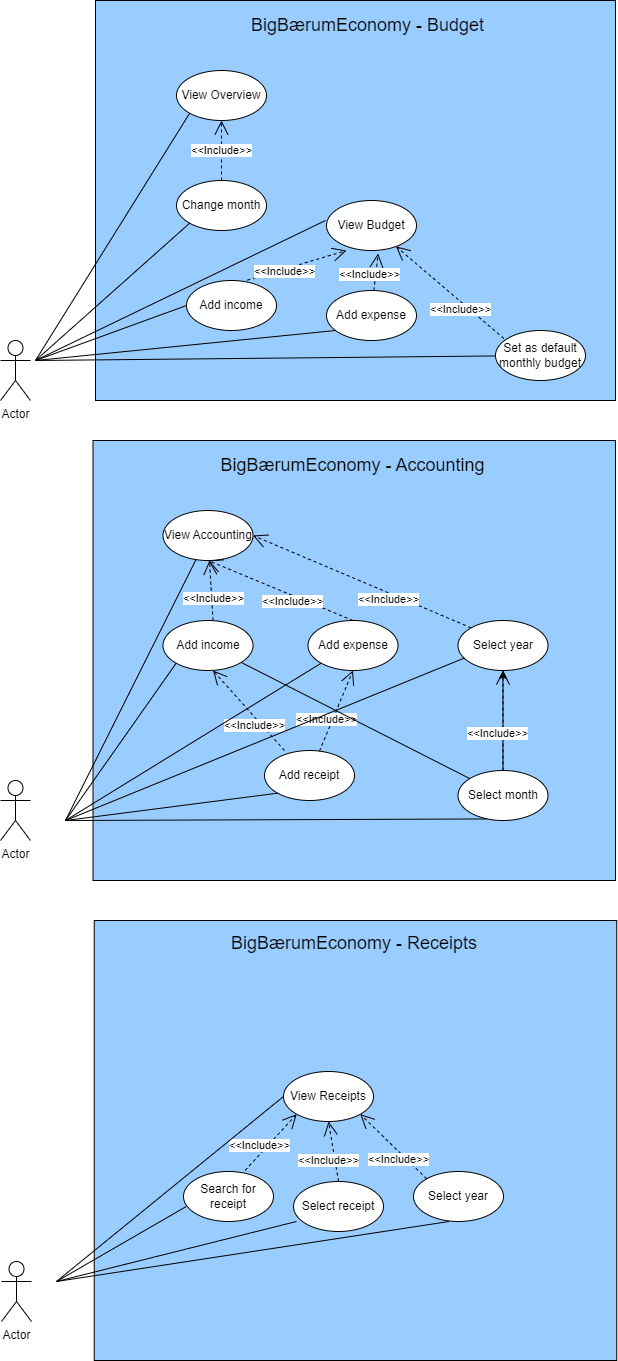

The diagram above was exported from draw.io. Its source (the exported page's mxGraphModel, read from the mxfile embedded in the PNG):
<mxGraphModel dx="1363" dy="741" grid="1" gridSize="10" guides="1" tooltips="1" connect="1" arrows="1" fold="1" page="1" pageScale="1" pageWidth="827" pageHeight="1169" math="0" shadow="0">
  <root>
    <mxCell id="0" />
    <mxCell id="1" parent="0" />
    <mxCell id="120Khurldg39YuZwbn5E-61" value="" style="rounded=0;whiteSpace=wrap;html=1;fillColor=#99CCFF;" parent="1" vertex="1">
      <mxGeometry x="198.75" y="920" width="522.5" height="440" as="geometry" />
    </mxCell>
    <mxCell id="120Khurldg39YuZwbn5E-47" value="" style="rounded=0;whiteSpace=wrap;html=1;fillColor=#99CCFF;" parent="1" vertex="1">
      <mxGeometry x="197.5" y="440" width="522.5" height="440" as="geometry" />
    </mxCell>
    <mxCell id="120Khurldg39YuZwbn5E-20" value="" style="rounded=0;whiteSpace=wrap;html=1;fillColor=#99CCFF;" parent="1" vertex="1">
      <mxGeometry x="200" width="520" height="400" as="geometry" />
    </mxCell>
    <mxCell id="120Khurldg39YuZwbn5E-1" value="&lt;div&gt;View Overview&lt;/div&gt;" style="ellipse;whiteSpace=wrap;html=1;" parent="1" vertex="1">
      <mxGeometry x="281" y="70" width="90" height="50" as="geometry" />
    </mxCell>
    <mxCell id="120Khurldg39YuZwbn5E-2" value="&lt;div&gt;View Budget&lt;br&gt;&lt;/div&gt;" style="ellipse;whiteSpace=wrap;html=1;" parent="1" vertex="1">
      <mxGeometry x="431" y="200" width="90" height="50" as="geometry" />
    </mxCell>
    <mxCell id="120Khurldg39YuZwbn5E-3" value="Change month" style="ellipse;whiteSpace=wrap;html=1;" parent="1" vertex="1">
      <mxGeometry x="281" y="180" width="90" height="50" as="geometry" />
    </mxCell>
    <mxCell id="120Khurldg39YuZwbn5E-4" value="&amp;lt;&amp;lt;Include&amp;gt;&amp;gt;" style="endArrow=open;endSize=12;dashed=1;html=1;rounded=0;exitX=0.5;exitY=0;exitDx=0;exitDy=0;entryX=0.5;entryY=1;entryDx=0;entryDy=0;" parent="1" source="120Khurldg39YuZwbn5E-3" target="120Khurldg39YuZwbn5E-1" edge="1">
      <mxGeometry width="160" relative="1" as="geometry">
        <mxPoint x="491" y="280" as="sourcePoint" />
        <mxPoint x="651" y="280" as="targetPoint" />
      </mxGeometry>
    </mxCell>
    <mxCell id="120Khurldg39YuZwbn5E-5" value="Set as default monthly budget" style="ellipse;whiteSpace=wrap;html=1;" parent="1" vertex="1">
      <mxGeometry x="600" y="330" width="90" height="50" as="geometry" />
    </mxCell>
    <mxCell id="120Khurldg39YuZwbn5E-6" value="&lt;div&gt;Add income&lt;/div&gt;" style="ellipse;whiteSpace=wrap;html=1;" parent="1" vertex="1">
      <mxGeometry x="291" y="280" width="90" height="50" as="geometry" />
    </mxCell>
    <mxCell id="120Khurldg39YuZwbn5E-7" value="&lt;div&gt;Add expense&lt;br&gt;&lt;/div&gt;" style="ellipse;whiteSpace=wrap;html=1;" parent="1" vertex="1">
      <mxGeometry x="431" y="290" width="90" height="50" as="geometry" />
    </mxCell>
    <mxCell id="120Khurldg39YuZwbn5E-8" value="&amp;lt;&amp;lt;Include&amp;gt;&amp;gt;" style="endArrow=open;endSize=12;dashed=1;html=1;rounded=0;entryX=0.574;entryY=1.06;entryDx=0;entryDy=0;entryPerimeter=0;" parent="1" source="120Khurldg39YuZwbn5E-7" target="120Khurldg39YuZwbn5E-2" edge="1">
      <mxGeometry x="-0.1925" y="6" width="160" relative="1" as="geometry">
        <mxPoint x="781" y="310" as="sourcePoint" />
        <mxPoint x="651" y="300" as="targetPoint" />
        <mxPoint as="offset" />
      </mxGeometry>
    </mxCell>
    <mxCell id="120Khurldg39YuZwbn5E-9" value="&amp;lt;&amp;lt;Include&amp;gt;&amp;gt;" style="endArrow=open;endSize=12;dashed=1;html=1;rounded=0;entryX=0.222;entryY=1;entryDx=0;entryDy=0;exitX=0.676;exitY=-0.007;exitDx=0;exitDy=0;exitPerimeter=0;entryPerimeter=0;" parent="1" source="120Khurldg39YuZwbn5E-6" target="120Khurldg39YuZwbn5E-2" edge="1">
      <mxGeometry x="-0.259" y="-2" width="160" relative="1" as="geometry">
        <mxPoint x="548" y="292" as="sourcePoint" />
        <mxPoint x="518" y="253" as="targetPoint" />
        <mxPoint as="offset" />
      </mxGeometry>
    </mxCell>
    <mxCell id="120Khurldg39YuZwbn5E-10" value="&lt;div&gt;&amp;lt;&amp;lt;Include&amp;gt;&amp;gt;&lt;/div&gt;" style="endArrow=open;endSize=12;dashed=1;html=1;rounded=0;exitX=0.093;exitY=0.16;exitDx=0;exitDy=0;exitPerimeter=0;" parent="1" source="120Khurldg39YuZwbn5E-5" target="120Khurldg39YuZwbn5E-2" edge="1">
      <mxGeometry x="-0.268" y="6" width="160" relative="1" as="geometry">
        <mxPoint x="651" y="390" as="sourcePoint" />
        <mxPoint x="761" y="300" as="targetPoint" />
        <Array as="points" />
        <mxPoint as="offset" />
      </mxGeometry>
    </mxCell>
    <mxCell id="120Khurldg39YuZwbn5E-11" value="Actor" style="shape=umlActor;verticalLabelPosition=bottom;verticalAlign=top;html=1;outlineConnect=0;" parent="1" vertex="1">
      <mxGeometry x="105" y="340" width="30" height="60" as="geometry" />
    </mxCell>
    <mxCell id="120Khurldg39YuZwbn5E-12" value="" style="endArrow=none;html=1;rounded=0;entryX=0;entryY=1;entryDx=0;entryDy=0;" parent="1" target="120Khurldg39YuZwbn5E-3" edge="1">
      <mxGeometry width="50" height="50" relative="1" as="geometry">
        <mxPoint x="140" y="360" as="sourcePoint" />
        <mxPoint x="190" y="290" as="targetPoint" />
      </mxGeometry>
    </mxCell>
    <mxCell id="120Khurldg39YuZwbn5E-13" value="" style="endArrow=none;html=1;rounded=0;entryX=0;entryY=1;entryDx=0;entryDy=0;" parent="1" target="120Khurldg39YuZwbn5E-1" edge="1">
      <mxGeometry width="50" height="50" relative="1" as="geometry">
        <mxPoint x="140" y="360" as="sourcePoint" />
        <mxPoint x="230" y="220" as="targetPoint" />
      </mxGeometry>
    </mxCell>
    <mxCell id="120Khurldg39YuZwbn5E-14" value="" style="endArrow=none;html=1;rounded=0;" parent="1" edge="1">
      <mxGeometry width="50" height="50" relative="1" as="geometry">
        <mxPoint x="140" y="360" as="sourcePoint" />
        <mxPoint x="430" y="220" as="targetPoint" />
      </mxGeometry>
    </mxCell>
    <mxCell id="120Khurldg39YuZwbn5E-16" value="" style="endArrow=none;html=1;rounded=0;entryX=0;entryY=0.5;entryDx=0;entryDy=0;" parent="1" target="120Khurldg39YuZwbn5E-6" edge="1">
      <mxGeometry width="50" height="50" relative="1" as="geometry">
        <mxPoint x="140" y="360" as="sourcePoint" />
        <mxPoint x="280" y="300" as="targetPoint" />
      </mxGeometry>
    </mxCell>
    <mxCell id="120Khurldg39YuZwbn5E-17" value="" style="endArrow=none;html=1;rounded=0;" parent="1" edge="1">
      <mxGeometry width="50" height="50" relative="1" as="geometry">
        <mxPoint x="140" y="360" as="sourcePoint" />
        <mxPoint x="440" y="330" as="targetPoint" />
      </mxGeometry>
    </mxCell>
    <mxCell id="120Khurldg39YuZwbn5E-18" value="" style="endArrow=none;html=1;rounded=0;" parent="1" target="120Khurldg39YuZwbn5E-5" edge="1">
      <mxGeometry width="50" height="50" relative="1" as="geometry">
        <mxPoint x="140" y="360" as="sourcePoint" />
        <mxPoint x="580" y="310" as="targetPoint" />
      </mxGeometry>
    </mxCell>
    <mxCell id="120Khurldg39YuZwbn5E-22" value="&lt;font style=&quot;font-size: 18px;&quot;&gt;BigBær&lt;font style=&quot;font-size: 18px;&quot;&gt;umEconomy - Budget&amp;nbsp;&lt;/font&gt;&lt;/font&gt;" style="text;html=1;strokeColor=none;fillColor=none;align=center;verticalAlign=middle;whiteSpace=wrap;rounded=0;container=0;" parent="1" vertex="1">
      <mxGeometry x="340" y="10" width="270" height="30" as="geometry" />
    </mxCell>
    <mxCell id="120Khurldg39YuZwbn5E-23" value="Add receipt" style="ellipse;whiteSpace=wrap;html=1;" parent="1" vertex="1">
      <mxGeometry x="369" y="750" width="90" height="50" as="geometry" />
    </mxCell>
    <mxCell id="120Khurldg39YuZwbn5E-24" value="" style="edgeStyle=orthogonalEdgeStyle;rounded=0;orthogonalLoop=1;jettySize=auto;html=1;" parent="1" source="120Khurldg39YuZwbn5E-25" target="120Khurldg39YuZwbn5E-30" edge="1">
      <mxGeometry relative="1" as="geometry" />
    </mxCell>
    <mxCell id="120Khurldg39YuZwbn5E-25" value="&lt;div&gt;Select month&lt;/div&gt;" style="ellipse;whiteSpace=wrap;html=1;" parent="1" vertex="1">
      <mxGeometry x="562.5" y="770" width="90" height="50" as="geometry" />
    </mxCell>
    <mxCell id="120Khurldg39YuZwbn5E-26" value="&lt;div&gt;View Accounting&lt;br&gt;&lt;/div&gt;" style="ellipse;whiteSpace=wrap;html=1;" parent="1" vertex="1">
      <mxGeometry x="267.5" y="510" width="90" height="50" as="geometry" />
    </mxCell>
    <mxCell id="120Khurldg39YuZwbn5E-27" value="&lt;div&gt;Add expense&lt;br&gt;&lt;/div&gt;" style="ellipse;whiteSpace=wrap;html=1;" parent="1" vertex="1">
      <mxGeometry x="412.5" y="620" width="90" height="50" as="geometry" />
    </mxCell>
    <mxCell id="120Khurldg39YuZwbn5E-28" value="&amp;lt;&amp;lt;Include&amp;gt;&amp;gt;" style="endArrow=open;endSize=12;dashed=1;html=1;rounded=0;exitX=0.5;exitY=0;exitDx=0;exitDy=0;" parent="1" target="120Khurldg39YuZwbn5E-26" edge="1">
      <mxGeometry x="-0.259" y="-2" width="160" relative="1" as="geometry">
        <mxPoint x="317.5" y="620" as="sourcePoint" />
        <mxPoint x="442.5" y="380" as="targetPoint" />
        <mxPoint as="offset" />
      </mxGeometry>
    </mxCell>
    <mxCell id="120Khurldg39YuZwbn5E-29" value="&amp;lt;&amp;lt;Include&amp;gt;&amp;gt;" style="endArrow=open;endSize=12;dashed=1;html=1;rounded=0;entryX=0.5;entryY=1;entryDx=0;entryDy=0;exitX=0.5;exitY=0;exitDx=0;exitDy=0;" parent="1" source="120Khurldg39YuZwbn5E-27" target="120Khurldg39YuZwbn5E-26" edge="1">
      <mxGeometry x="-0.1925" y="6" width="160" relative="1" as="geometry">
        <mxPoint x="469.5" y="420" as="sourcePoint" />
        <mxPoint x="474.5" y="383" as="targetPoint" />
        <mxPoint as="offset" />
      </mxGeometry>
    </mxCell>
    <mxCell id="120Khurldg39YuZwbn5E-30" value="Select year" style="ellipse;whiteSpace=wrap;html=1;" parent="1" vertex="1">
      <mxGeometry x="562.5" y="620" width="90" height="50" as="geometry" />
    </mxCell>
    <mxCell id="120Khurldg39YuZwbn5E-31" value="&lt;div&gt;&amp;lt;&amp;lt;Include&amp;gt;&amp;gt;&lt;/div&gt;" style="endArrow=open;endSize=12;dashed=1;html=1;rounded=0;entryX=1;entryY=0.5;entryDx=0;entryDy=0;exitX=0;exitY=0;exitDx=0;exitDy=0;" parent="1" source="120Khurldg39YuZwbn5E-30" target="120Khurldg39YuZwbn5E-26" edge="1">
      <mxGeometry x="-0.268" y="6" width="160" relative="1" as="geometry">
        <mxPoint x="892.5" y="410" as="sourcePoint" />
        <mxPoint x="772.5" y="420" as="targetPoint" />
        <Array as="points" />
        <mxPoint as="offset" />
      </mxGeometry>
    </mxCell>
    <mxCell id="120Khurldg39YuZwbn5E-32" value="&lt;div&gt;&amp;lt;&amp;lt;Include&amp;gt;&amp;gt;&lt;/div&gt;" style="endArrow=open;endSize=12;dashed=1;html=1;rounded=0;entryX=0.5;entryY=1;entryDx=0;entryDy=0;exitX=0.5;exitY=0;exitDx=0;exitDy=0;" parent="1" source="120Khurldg39YuZwbn5E-25" target="120Khurldg39YuZwbn5E-30" edge="1">
      <mxGeometry x="-0.268" y="6" width="160" relative="1" as="geometry">
        <mxPoint x="607.5" y="720" as="sourcePoint" />
        <mxPoint x="742.5" y="510" as="targetPoint" />
        <Array as="points" />
        <mxPoint as="offset" />
      </mxGeometry>
    </mxCell>
    <mxCell id="120Khurldg39YuZwbn5E-33" value="&lt;div&gt;&amp;lt;&amp;lt;Include&amp;gt;&amp;gt;&lt;/div&gt;" style="endArrow=open;endSize=12;dashed=1;html=1;rounded=0;entryX=0.5;entryY=1;entryDx=0;entryDy=0;exitX=0.222;exitY=0;exitDx=0;exitDy=0;exitPerimeter=0;" parent="1" source="120Khurldg39YuZwbn5E-23" edge="1">
      <mxGeometry x="-0.268" y="6" width="160" relative="1" as="geometry">
        <mxPoint x="932.5" y="680" as="sourcePoint" />
        <mxPoint x="317.5" y="670" as="targetPoint" />
        <Array as="points" />
        <mxPoint as="offset" />
      </mxGeometry>
    </mxCell>
    <mxCell id="120Khurldg39YuZwbn5E-34" value="&lt;div&gt;&amp;lt;&amp;lt;Include&amp;gt;&amp;gt;&lt;/div&gt;" style="endArrow=open;endSize=12;dashed=1;html=1;rounded=0;entryX=0.5;entryY=1;entryDx=0;entryDy=0;" parent="1" source="120Khurldg39YuZwbn5E-23" target="120Khurldg39YuZwbn5E-27" edge="1">
      <mxGeometry x="-0.268" y="6" width="160" relative="1" as="geometry">
        <mxPoint x="932.5" y="680" as="sourcePoint" />
        <mxPoint x="812.5" y="690" as="targetPoint" />
        <Array as="points" />
        <mxPoint as="offset" />
      </mxGeometry>
    </mxCell>
    <mxCell id="120Khurldg39YuZwbn5E-35" value="" style="endArrow=none;html=1;rounded=0;startArrow=none;" parent="1" source="120Khurldg39YuZwbn5E-36" target="120Khurldg39YuZwbn5E-25" edge="1">
      <mxGeometry width="50" height="50" relative="1" as="geometry">
        <mxPoint x="7.5" y="540" as="sourcePoint" />
        <mxPoint x="-2.5" y="380" as="targetPoint" />
      </mxGeometry>
    </mxCell>
    <mxCell id="120Khurldg39YuZwbn5E-36" value="&lt;div&gt;Add income&lt;/div&gt;" style="ellipse;whiteSpace=wrap;html=1;" parent="1" vertex="1">
      <mxGeometry x="267.5" y="620" width="90" height="50" as="geometry" />
    </mxCell>
    <mxCell id="120Khurldg39YuZwbn5E-38" value="Actor" style="shape=umlActor;verticalLabelPosition=bottom;verticalAlign=top;html=1;outlineConnect=0;" parent="1" vertex="1">
      <mxGeometry x="105" y="780" width="30" height="60" as="geometry" />
    </mxCell>
    <mxCell id="120Khurldg39YuZwbn5E-39" value="" style="endArrow=none;html=1;rounded=0;entryX=0.319;entryY=0.969;entryDx=0;entryDy=0;entryPerimeter=0;" parent="1" target="120Khurldg39YuZwbn5E-25" edge="1">
      <mxGeometry width="50" height="50" relative="1" as="geometry">
        <mxPoint x="170" y="820" as="sourcePoint" />
        <mxPoint x="220" y="770" as="targetPoint" />
      </mxGeometry>
    </mxCell>
    <mxCell id="120Khurldg39YuZwbn5E-40" value="" style="endArrow=none;html=1;rounded=0;entryX=0;entryY=1;entryDx=0;entryDy=0;" parent="1" target="120Khurldg39YuZwbn5E-23" edge="1">
      <mxGeometry width="50" height="50" relative="1" as="geometry">
        <mxPoint x="170" y="820" as="sourcePoint" />
        <mxPoint x="220" y="770" as="targetPoint" />
      </mxGeometry>
    </mxCell>
    <mxCell id="120Khurldg39YuZwbn5E-41" value="" style="endArrow=none;html=1;rounded=0;entryX=0;entryY=1;entryDx=0;entryDy=0;" parent="1" target="120Khurldg39YuZwbn5E-36" edge="1">
      <mxGeometry width="50" height="50" relative="1" as="geometry">
        <mxPoint x="170" y="820" as="sourcePoint" />
        <mxPoint x="220" y="770" as="targetPoint" />
      </mxGeometry>
    </mxCell>
    <mxCell id="120Khurldg39YuZwbn5E-42" value="" style="endArrow=none;html=1;rounded=0;entryX=0;entryY=1;entryDx=0;entryDy=0;" parent="1" target="120Khurldg39YuZwbn5E-27" edge="1">
      <mxGeometry width="50" height="50" relative="1" as="geometry">
        <mxPoint x="170" y="820" as="sourcePoint" />
        <mxPoint x="220" y="770" as="targetPoint" />
      </mxGeometry>
    </mxCell>
    <mxCell id="120Khurldg39YuZwbn5E-43" value="" style="endArrow=none;html=1;rounded=0;entryX=0.071;entryY=0.751;entryDx=0;entryDy=0;entryPerimeter=0;" parent="1" target="120Khurldg39YuZwbn5E-30" edge="1">
      <mxGeometry width="50" height="50" relative="1" as="geometry">
        <mxPoint x="170" y="820" as="sourcePoint" />
        <mxPoint x="220" y="770" as="targetPoint" />
      </mxGeometry>
    </mxCell>
    <mxCell id="120Khurldg39YuZwbn5E-46" value="" style="endArrow=none;html=1;rounded=0;" parent="1" target="120Khurldg39YuZwbn5E-26" edge="1">
      <mxGeometry width="50" height="50" relative="1" as="geometry">
        <mxPoint x="170" y="820" as="sourcePoint" />
        <mxPoint x="220" y="770" as="targetPoint" />
      </mxGeometry>
    </mxCell>
    <mxCell id="120Khurldg39YuZwbn5E-48" value="&lt;font style=&quot;font-size: 18px;&quot;&gt;BigBær&lt;font style=&quot;font-size: 18px;&quot;&gt;umEconomy - Accounting&amp;nbsp;&lt;/font&gt;&lt;/font&gt;" style="text;html=1;strokeColor=none;fillColor=none;align=center;verticalAlign=middle;whiteSpace=wrap;rounded=0;container=0;" parent="1" vertex="1">
      <mxGeometry x="320" y="450" width="280" height="30" as="geometry" />
    </mxCell>
    <mxCell id="120Khurldg39YuZwbn5E-49" value="&lt;div&gt;View Receipts&lt;br&gt;&lt;/div&gt;" style="ellipse;whiteSpace=wrap;html=1;" parent="1" vertex="1">
      <mxGeometry x="388" y="1071" width="90" height="50" as="geometry" />
    </mxCell>
    <mxCell id="120Khurldg39YuZwbn5E-50" value="Select year" style="ellipse;whiteSpace=wrap;html=1;" parent="1" vertex="1">
      <mxGeometry x="518" y="1171" width="90" height="50" as="geometry" />
    </mxCell>
    <mxCell id="120Khurldg39YuZwbn5E-51" value="Select receipt" style="ellipse;whiteSpace=wrap;html=1;" parent="1" vertex="1">
      <mxGeometry x="398" y="1181" width="90" height="50" as="geometry" />
    </mxCell>
    <mxCell id="120Khurldg39YuZwbn5E-52" value="Search for receipt" style="ellipse;whiteSpace=wrap;html=1;" parent="1" vertex="1">
      <mxGeometry x="288" y="1171" width="90" height="50" as="geometry" />
    </mxCell>
    <mxCell id="120Khurldg39YuZwbn5E-53" value="&lt;div&gt;&amp;lt;&amp;lt;Include&amp;gt;&amp;gt;&lt;/div&gt;" style="endArrow=open;endSize=12;dashed=1;html=1;rounded=0;entryX=1;entryY=1;entryDx=0;entryDy=0;exitX=0;exitY=0;exitDx=0;exitDy=0;" parent="1" source="120Khurldg39YuZwbn5E-50" target="120Khurldg39YuZwbn5E-49" edge="1">
      <mxGeometry x="-0.268" y="6" width="160" relative="1" as="geometry">
        <mxPoint x="898" y="1131" as="sourcePoint" />
        <mxPoint x="778" y="1141" as="targetPoint" />
        <Array as="points" />
        <mxPoint as="offset" />
      </mxGeometry>
    </mxCell>
    <mxCell id="120Khurldg39YuZwbn5E-54" value="&lt;div&gt;&amp;lt;&amp;lt;Include&amp;gt;&amp;gt;&lt;/div&gt;" style="endArrow=open;endSize=12;dashed=1;html=1;rounded=0;entryX=0.5;entryY=1;entryDx=0;entryDy=0;exitX=0.5;exitY=0;exitDx=0;exitDy=0;" parent="1" source="120Khurldg39YuZwbn5E-51" target="120Khurldg39YuZwbn5E-49" edge="1">
      <mxGeometry x="-0.268" y="6" width="160" relative="1" as="geometry">
        <mxPoint x="908" y="1141" as="sourcePoint" />
        <mxPoint x="788" y="1151" as="targetPoint" />
        <Array as="points" />
        <mxPoint as="offset" />
      </mxGeometry>
    </mxCell>
    <mxCell id="120Khurldg39YuZwbn5E-55" value="&lt;div&gt;&amp;lt;&amp;lt;Include&amp;gt;&amp;gt;&lt;/div&gt;" style="endArrow=open;endSize=12;dashed=1;html=1;rounded=0;entryX=0;entryY=1;entryDx=0;entryDy=0;exitX=0.685;exitY=-0.023;exitDx=0;exitDy=0;exitPerimeter=0;" parent="1" source="120Khurldg39YuZwbn5E-52" target="120Khurldg39YuZwbn5E-49" edge="1">
      <mxGeometry x="-0.268" y="6" width="160" relative="1" as="geometry">
        <mxPoint x="918" y="1151" as="sourcePoint" />
        <mxPoint x="798" y="1161" as="targetPoint" />
        <Array as="points" />
        <mxPoint as="offset" />
      </mxGeometry>
    </mxCell>
    <mxCell id="120Khurldg39YuZwbn5E-56" value="Actor" style="shape=umlActor;verticalLabelPosition=bottom;verticalAlign=top;html=1;outlineConnect=0;" parent="1" vertex="1">
      <mxGeometry x="106" y="1261" width="30" height="60" as="geometry" />
    </mxCell>
    <mxCell id="120Khurldg39YuZwbn5E-57" value="" style="endArrow=none;html=1;rounded=0;entryX=0;entryY=0.5;entryDx=0;entryDy=0;" parent="1" target="120Khurldg39YuZwbn5E-49" edge="1">
      <mxGeometry width="50" height="50" relative="1" as="geometry">
        <mxPoint x="161" y="1281" as="sourcePoint" />
        <mxPoint x="211" y="1191" as="targetPoint" />
      </mxGeometry>
    </mxCell>
    <mxCell id="120Khurldg39YuZwbn5E-58" value="" style="endArrow=none;html=1;rounded=0;entryX=0.027;entryY=0.704;entryDx=0;entryDy=0;entryPerimeter=0;" parent="1" target="120Khurldg39YuZwbn5E-52" edge="1">
      <mxGeometry width="50" height="50" relative="1" as="geometry">
        <mxPoint x="161" y="1281" as="sourcePoint" />
        <mxPoint x="271" y="1231" as="targetPoint" />
      </mxGeometry>
    </mxCell>
    <mxCell id="120Khurldg39YuZwbn5E-59" value="" style="endArrow=none;html=1;rounded=0;entryX=0.033;entryY=0.8;entryDx=0;entryDy=0;entryPerimeter=0;" parent="1" target="120Khurldg39YuZwbn5E-51" edge="1">
      <mxGeometry width="50" height="50" relative="1" as="geometry">
        <mxPoint x="161" y="1281" as="sourcePoint" />
        <mxPoint x="391" y="1241" as="targetPoint" />
      </mxGeometry>
    </mxCell>
    <mxCell id="120Khurldg39YuZwbn5E-60" value="" style="endArrow=none;html=1;rounded=0;" parent="1" edge="1">
      <mxGeometry width="50" height="50" relative="1" as="geometry">
        <mxPoint x="161" y="1281" as="sourcePoint" />
        <mxPoint x="553.5" y="1221" as="targetPoint" />
      </mxGeometry>
    </mxCell>
    <mxCell id="120Khurldg39YuZwbn5E-62" value="&lt;font style=&quot;font-size: 18px;&quot;&gt;BigBær&lt;font style=&quot;font-size: 18px;&quot;&gt;umEconomy - Receipts&lt;/font&gt;&lt;/font&gt;" style="text;html=1;strokeColor=none;fillColor=none;align=center;verticalAlign=middle;whiteSpace=wrap;rounded=0;container=0;" parent="1" vertex="1">
      <mxGeometry x="318.75" y="928" width="280" height="30" as="geometry" />
    </mxCell>
  </root>
</mxGraphModel>